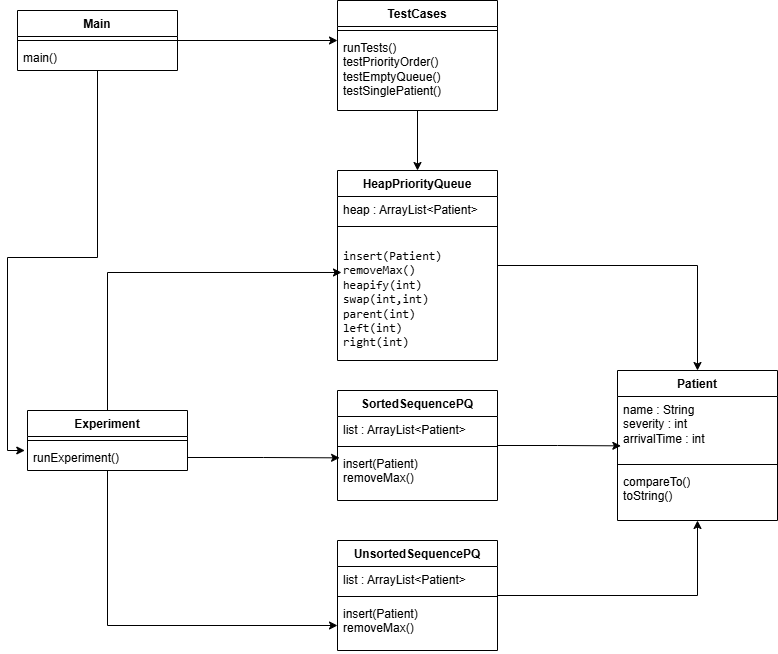

The diagram above was exported from draw.io. Its source (the exported page's mxGraphModel, read from the mxfile embedded in the PNG):
<mxGraphModel dx="786" dy="459" grid="1" gridSize="10" guides="1" tooltips="1" connect="1" arrows="1" fold="1" page="1" pageScale="1" pageWidth="827" pageHeight="1169" math="0" shadow="0">
  <root>
    <mxCell id="0" />
    <mxCell id="1" parent="0" />
    <mxCell id="ve5GMD7U05AULRpLpN_3-2" parent="1" style="swimlane;fontStyle=1;align=center;verticalAlign=top;childLayout=stackLayout;horizontal=1;startSize=26;horizontalStack=0;resizeParent=1;resizeParentMax=0;resizeLast=0;collapsible=1;marginBottom=0;whiteSpace=wrap;html=1;" value="Patient" vertex="1">
      <mxGeometry height="150" width="160" x="640" y="400" as="geometry" />
    </mxCell>
    <mxCell id="ve5GMD7U05AULRpLpN_3-3" parent="ve5GMD7U05AULRpLpN_3-2" style="text;strokeColor=none;fillColor=none;align=left;verticalAlign=top;spacingLeft=4;spacingRight=4;overflow=hidden;rotatable=0;points=[[0,0.5],[1,0.5]];portConstraint=eastwest;whiteSpace=wrap;html=1;" value="name : String&lt;br&gt;severity : int&lt;br&gt;arrivalTime : int" vertex="1">
      <mxGeometry height="64" width="160" y="26" as="geometry" />
    </mxCell>
    <mxCell id="ve5GMD7U05AULRpLpN_3-4" parent="ve5GMD7U05AULRpLpN_3-2" style="line;strokeWidth=1;fillColor=none;align=left;verticalAlign=middle;spacingTop=-1;spacingLeft=3;spacingRight=3;rotatable=0;labelPosition=right;points=[];portConstraint=eastwest;strokeColor=inherit;" value="" vertex="1">
      <mxGeometry height="8" width="160" y="90" as="geometry" />
    </mxCell>
    <mxCell id="ve5GMD7U05AULRpLpN_3-5" parent="ve5GMD7U05AULRpLpN_3-2" style="text;strokeColor=none;fillColor=none;align=left;verticalAlign=top;spacingLeft=4;spacingRight=4;overflow=hidden;rotatable=0;points=[[0,0.5],[1,0.5]];portConstraint=eastwest;whiteSpace=wrap;html=1;" value="compareTo()&lt;br&gt;toString()" vertex="1">
      <mxGeometry height="52" width="160" y="98" as="geometry" />
    </mxCell>
    <mxCell id="ve5GMD7U05AULRpLpN_3-44" edge="1" parent="1" source="ve5GMD7U05AULRpLpN_3-6" style="edgeStyle=orthogonalEdgeStyle;rounded=0;orthogonalLoop=1;jettySize=auto;html=1;entryX=0.5;entryY=0;entryDx=0;entryDy=0;" target="ve5GMD7U05AULRpLpN_3-2">
      <mxGeometry relative="1" as="geometry" />
    </mxCell>
    <mxCell id="ve5GMD7U05AULRpLpN_3-6" parent="1" style="swimlane;fontStyle=1;align=center;verticalAlign=top;childLayout=stackLayout;horizontal=1;startSize=26;horizontalStack=0;resizeParent=1;resizeParentMax=0;resizeLast=0;collapsible=1;marginBottom=0;whiteSpace=wrap;html=1;" value="HeapPriorityQueue" vertex="1">
      <mxGeometry height="190" width="160" x="360" y="200" as="geometry" />
    </mxCell>
    <mxCell id="ve5GMD7U05AULRpLpN_3-7" parent="ve5GMD7U05AULRpLpN_3-6" style="text;strokeColor=none;fillColor=none;align=left;verticalAlign=top;spacingLeft=4;spacingRight=4;overflow=hidden;rotatable=0;points=[[0,0.5],[1,0.5]];portConstraint=eastwest;whiteSpace=wrap;html=1;" value="heap : ArrayList&amp;lt;Patient&amp;gt;" vertex="1">
      <mxGeometry height="26" width="160" y="26" as="geometry" />
    </mxCell>
    <mxCell id="ve5GMD7U05AULRpLpN_3-8" parent="ve5GMD7U05AULRpLpN_3-6" style="line;strokeWidth=1;fillColor=none;align=left;verticalAlign=middle;spacingTop=-1;spacingLeft=3;spacingRight=3;rotatable=0;labelPosition=right;points=[];portConstraint=eastwest;strokeColor=inherit;" value="" vertex="1">
      <mxGeometry height="8" width="160" y="52" as="geometry" />
    </mxCell>
    <mxCell id="ve5GMD7U05AULRpLpN_3-9" parent="ve5GMD7U05AULRpLpN_3-6" style="text;strokeColor=none;fillColor=none;align=left;verticalAlign=top;spacingLeft=4;spacingRight=4;overflow=hidden;rotatable=0;points=[[0,0.5],[1,0.5]];portConstraint=eastwest;whiteSpace=wrap;html=1;" value="&lt;pre class=&quot;overflow-visible! px-0!&quot; data-start=&quot;1091&quot; data-end=&quot;1286&quot;&gt;&lt;div class=&quot;relative w-full mt-4 mb-1&quot;&gt;&lt;div class=&quot;&quot;&gt;&lt;div class=&quot;relative&quot;&gt;&lt;div class=&quot;h-full min-h-0 min-w-0&quot;&gt;&lt;div class=&quot;h-full min-h-0 min-w-0&quot;&gt;&lt;div class=&quot;border border-token-border-light border-radius-3xl corner-superellipse/1.1 rounded-3xl&quot;&gt;&lt;div class=&quot;h-full w-full border-radius-3xl bg-token-bg-elevated-secondary corner-superellipse/1.1 overflow-clip rounded-3xl lxnfua_clipPathFallback&quot;&gt;&lt;div class=&quot;w-full overflow-x-hidden overflow-y-auto pe-11 pt-3&quot;&gt;&lt;div class=&quot;relative z-0 flex max-w-full&quot;&gt;&lt;div id=&quot;code-block-viewer&quot; dir=&quot;ltr&quot; class=&quot;q9tKkq_viewer cm-editor z-10 light:cm-light dark:cm-light flex h-full w-full flex-col items-stretch ͼ5 ͼj&quot;&gt;&lt;div class=&quot;cm-scroller&quot;&gt;&lt;div class=&quot;cm-content q9tKkq_readonly&quot;&gt;insert(Patient)&lt;br&gt;removeMax()&lt;br&gt;heapify(int)&lt;br&gt;swap(int,int)&lt;br&gt;parent(int)&lt;br&gt;left(int)&lt;br&gt;right(int)&lt;/div&gt;&lt;/div&gt;&lt;/div&gt;&lt;/div&gt;&lt;/div&gt;&lt;/div&gt;&lt;/div&gt;&lt;/div&gt;&lt;/div&gt;&lt;div class=&quot;&quot;&gt;&lt;div class=&quot;&quot;&gt;&lt;/div&gt;&lt;/div&gt;&lt;/div&gt;&lt;/div&gt;&lt;/div&gt;&lt;/pre&gt;" vertex="1">
      <mxGeometry height="130" width="160" y="60" as="geometry" />
    </mxCell>
    <mxCell id="ve5GMD7U05AULRpLpN_3-10" parent="1" style="swimlane;fontStyle=1;align=center;verticalAlign=top;childLayout=stackLayout;horizontal=1;startSize=26;horizontalStack=0;resizeParent=1;resizeParentMax=0;resizeLast=0;collapsible=1;marginBottom=0;whiteSpace=wrap;html=1;" value="SortedSequencePQ" vertex="1">
      <mxGeometry height="110" width="160" x="360" y="420" as="geometry" />
    </mxCell>
    <mxCell id="ve5GMD7U05AULRpLpN_3-11" parent="ve5GMD7U05AULRpLpN_3-10" style="text;strokeColor=none;fillColor=none;align=left;verticalAlign=top;spacingLeft=4;spacingRight=4;overflow=hidden;rotatable=0;points=[[0,0.5],[1,0.5]];portConstraint=eastwest;whiteSpace=wrap;html=1;" value="list : ArrayList&amp;lt;Patient&amp;gt;" vertex="1">
      <mxGeometry height="26" width="160" y="26" as="geometry" />
    </mxCell>
    <mxCell id="ve5GMD7U05AULRpLpN_3-12" parent="ve5GMD7U05AULRpLpN_3-10" style="line;strokeWidth=1;fillColor=none;align=left;verticalAlign=middle;spacingTop=-1;spacingLeft=3;spacingRight=3;rotatable=0;labelPosition=right;points=[];portConstraint=eastwest;strokeColor=inherit;" value="" vertex="1">
      <mxGeometry height="8" width="160" y="52" as="geometry" />
    </mxCell>
    <mxCell id="ve5GMD7U05AULRpLpN_3-13" parent="ve5GMD7U05AULRpLpN_3-10" style="text;strokeColor=none;fillColor=none;align=left;verticalAlign=top;spacingLeft=4;spacingRight=4;overflow=hidden;rotatable=0;points=[[0,0.5],[1,0.5]];portConstraint=eastwest;whiteSpace=wrap;html=1;" value="insert(Patient)&lt;br&gt;removeMax()" vertex="1">
      <mxGeometry height="50" width="160" y="60" as="geometry" />
    </mxCell>
    <mxCell id="ve5GMD7U05AULRpLpN_3-46" edge="1" parent="1" source="ve5GMD7U05AULRpLpN_3-14" style="edgeStyle=orthogonalEdgeStyle;rounded=0;orthogonalLoop=1;jettySize=auto;html=1;">
      <mxGeometry relative="1" as="geometry">
        <mxPoint x="720" y="550" as="targetPoint" />
      </mxGeometry>
    </mxCell>
    <mxCell id="ve5GMD7U05AULRpLpN_3-14" parent="1" style="swimlane;fontStyle=1;align=center;verticalAlign=top;childLayout=stackLayout;horizontal=1;startSize=26;horizontalStack=0;resizeParent=1;resizeParentMax=0;resizeLast=0;collapsible=1;marginBottom=0;whiteSpace=wrap;html=1;" value="UnsortedSequencePQ" vertex="1">
      <mxGeometry height="110" width="160" x="360" y="570" as="geometry" />
    </mxCell>
    <mxCell id="ve5GMD7U05AULRpLpN_3-15" parent="ve5GMD7U05AULRpLpN_3-14" style="text;strokeColor=none;fillColor=none;align=left;verticalAlign=top;spacingLeft=4;spacingRight=4;overflow=hidden;rotatable=0;points=[[0,0.5],[1,0.5]];portConstraint=eastwest;whiteSpace=wrap;html=1;" value="list : ArrayList&amp;lt;Patient&amp;gt;" vertex="1">
      <mxGeometry height="26" width="160" y="26" as="geometry" />
    </mxCell>
    <mxCell id="ve5GMD7U05AULRpLpN_3-16" parent="ve5GMD7U05AULRpLpN_3-14" style="line;strokeWidth=1;fillColor=none;align=left;verticalAlign=middle;spacingTop=-1;spacingLeft=3;spacingRight=3;rotatable=0;labelPosition=right;points=[];portConstraint=eastwest;strokeColor=inherit;" value="" vertex="1">
      <mxGeometry height="8" width="160" y="52" as="geometry" />
    </mxCell>
    <mxCell id="ve5GMD7U05AULRpLpN_3-17" parent="ve5GMD7U05AULRpLpN_3-14" style="text;strokeColor=none;fillColor=none;align=left;verticalAlign=top;spacingLeft=4;spacingRight=4;overflow=hidden;rotatable=0;points=[[0,0.5],[1,0.5]];portConstraint=eastwest;whiteSpace=wrap;html=1;" value="insert(Patient)&lt;br&gt;removeMax()" vertex="1">
      <mxGeometry height="50" width="160" y="60" as="geometry" />
    </mxCell>
    <mxCell id="ve5GMD7U05AULRpLpN_3-38" edge="1" parent="1" source="ve5GMD7U05AULRpLpN_3-18" style="edgeStyle=orthogonalEdgeStyle;rounded=0;orthogonalLoop=1;jettySize=auto;html=1;entryX=0.5;entryY=0;entryDx=0;entryDy=0;" target="ve5GMD7U05AULRpLpN_3-6">
      <mxGeometry relative="1" as="geometry" />
    </mxCell>
    <mxCell id="ve5GMD7U05AULRpLpN_3-18" parent="1" style="swimlane;fontStyle=1;align=center;verticalAlign=top;childLayout=stackLayout;horizontal=1;startSize=26;horizontalStack=0;resizeParent=1;resizeParentMax=0;resizeLast=0;collapsible=1;marginBottom=0;whiteSpace=wrap;html=1;" value="TestCases" vertex="1">
      <mxGeometry height="110" width="160" x="360" y="30" as="geometry" />
    </mxCell>
    <mxCell id="ve5GMD7U05AULRpLpN_3-20" parent="ve5GMD7U05AULRpLpN_3-18" style="line;strokeWidth=1;fillColor=none;align=left;verticalAlign=middle;spacingTop=-1;spacingLeft=3;spacingRight=3;rotatable=0;labelPosition=right;points=[];portConstraint=eastwest;strokeColor=inherit;" value="" vertex="1">
      <mxGeometry height="8" width="160" y="26" as="geometry" />
    </mxCell>
    <mxCell id="ve5GMD7U05AULRpLpN_3-21" parent="ve5GMD7U05AULRpLpN_3-18" style="text;strokeColor=none;fillColor=none;align=left;verticalAlign=top;spacingLeft=4;spacingRight=4;overflow=hidden;rotatable=0;points=[[0,0.5],[1,0.5]];portConstraint=eastwest;whiteSpace=wrap;html=1;" value="runTests()&lt;br&gt;testPriorityOrder()&lt;br&gt;testEmptyQueue()&lt;br&gt;testSinglePatient()" vertex="1">
      <mxGeometry height="76" width="160" y="34" as="geometry" />
    </mxCell>
    <mxCell id="ve5GMD7U05AULRpLpN_3-41" edge="1" parent="1" source="ve5GMD7U05AULRpLpN_3-22" style="edgeStyle=orthogonalEdgeStyle;rounded=0;orthogonalLoop=1;jettySize=auto;html=1;entryX=0;entryY=0.5;entryDx=0;entryDy=0;" target="ve5GMD7U05AULRpLpN_3-17">
      <mxGeometry relative="1" as="geometry" />
    </mxCell>
    <mxCell id="ve5GMD7U05AULRpLpN_3-22" parent="1" style="swimlane;fontStyle=1;align=center;verticalAlign=top;childLayout=stackLayout;horizontal=1;startSize=26;horizontalStack=0;resizeParent=1;resizeParentMax=0;resizeLast=0;collapsible=1;marginBottom=0;whiteSpace=wrap;html=1;" value="Experiment" vertex="1">
      <mxGeometry height="60" width="160" x="50" y="440" as="geometry" />
    </mxCell>
    <mxCell id="ve5GMD7U05AULRpLpN_3-24" parent="ve5GMD7U05AULRpLpN_3-22" style="line;strokeWidth=1;fillColor=none;align=left;verticalAlign=middle;spacingTop=-1;spacingLeft=3;spacingRight=3;rotatable=0;labelPosition=right;points=[];portConstraint=eastwest;strokeColor=inherit;" value="" vertex="1">
      <mxGeometry height="8" width="160" y="26" as="geometry" />
    </mxCell>
    <mxCell id="ve5GMD7U05AULRpLpN_3-25" parent="ve5GMD7U05AULRpLpN_3-22" style="text;strokeColor=none;fillColor=none;align=left;verticalAlign=top;spacingLeft=4;spacingRight=4;overflow=hidden;rotatable=0;points=[[0,0.5],[1,0.5]];portConstraint=eastwest;whiteSpace=wrap;html=1;" value="runExperiment()" vertex="1">
      <mxGeometry height="26" width="160" y="34" as="geometry" />
    </mxCell>
    <mxCell id="ve5GMD7U05AULRpLpN_3-26" parent="1" style="swimlane;fontStyle=1;align=center;verticalAlign=top;childLayout=stackLayout;horizontal=1;startSize=26;horizontalStack=0;resizeParent=1;resizeParentMax=0;resizeLast=0;collapsible=1;marginBottom=0;whiteSpace=wrap;html=1;" value="Main" vertex="1">
      <mxGeometry height="60" width="160" x="40" y="40" as="geometry" />
    </mxCell>
    <mxCell id="ve5GMD7U05AULRpLpN_3-28" parent="ve5GMD7U05AULRpLpN_3-26" style="line;strokeWidth=1;fillColor=none;align=left;verticalAlign=middle;spacingTop=-1;spacingLeft=3;spacingRight=3;rotatable=0;labelPosition=right;points=[];portConstraint=eastwest;strokeColor=inherit;" value="" vertex="1">
      <mxGeometry height="8" width="160" y="26" as="geometry" />
    </mxCell>
    <mxCell id="ve5GMD7U05AULRpLpN_3-29" parent="ve5GMD7U05AULRpLpN_3-26" style="text;strokeColor=none;fillColor=none;align=left;verticalAlign=top;spacingLeft=4;spacingRight=4;overflow=hidden;rotatable=0;points=[[0,0.5],[1,0.5]];portConstraint=eastwest;whiteSpace=wrap;html=1;" value="main()" vertex="1">
      <mxGeometry height="26" width="160" y="34" as="geometry" />
    </mxCell>
    <mxCell id="ve5GMD7U05AULRpLpN_3-39" edge="1" parent="1" source="ve5GMD7U05AULRpLpN_3-25" style="edgeStyle=orthogonalEdgeStyle;rounded=0;orthogonalLoop=1;jettySize=auto;html=1;entryX=0.013;entryY=0.147;entryDx=0;entryDy=0;entryPerimeter=0;exitX=1;exitY=0.5;exitDx=0;exitDy=0;" target="ve5GMD7U05AULRpLpN_3-13">
      <mxGeometry relative="1" as="geometry" />
    </mxCell>
    <mxCell id="ve5GMD7U05AULRpLpN_3-40" edge="1" parent="1" source="ve5GMD7U05AULRpLpN_3-22" style="edgeStyle=orthogonalEdgeStyle;rounded=0;orthogonalLoop=1;jettySize=auto;html=1;entryX=0.025;entryY=0.323;entryDx=0;entryDy=0;entryPerimeter=0;" target="ve5GMD7U05AULRpLpN_3-9">
      <mxGeometry relative="1" as="geometry" />
    </mxCell>
    <mxCell id="ve5GMD7U05AULRpLpN_3-42" edge="1" parent="1" source="ve5GMD7U05AULRpLpN_3-26" style="edgeStyle=orthogonalEdgeStyle;rounded=0;orthogonalLoop=1;jettySize=auto;html=1;">
      <mxGeometry relative="1" as="geometry">
        <mxPoint x="360" y="70" as="targetPoint" />
      </mxGeometry>
    </mxCell>
    <mxCell id="ve5GMD7U05AULRpLpN_3-43" edge="1" parent="1" source="ve5GMD7U05AULRpLpN_3-26" style="edgeStyle=orthogonalEdgeStyle;rounded=0;orthogonalLoop=1;jettySize=auto;html=1;entryX=-0.017;entryY=0.231;entryDx=0;entryDy=0;entryPerimeter=0;" target="ve5GMD7U05AULRpLpN_3-25">
      <mxGeometry relative="1" as="geometry" />
    </mxCell>
    <mxCell id="ve5GMD7U05AULRpLpN_3-45" edge="1" parent="1" source="ve5GMD7U05AULRpLpN_3-10" style="edgeStyle=orthogonalEdgeStyle;rounded=0;orthogonalLoop=1;jettySize=auto;html=1;entryX=0.021;entryY=0.771;entryDx=0;entryDy=0;entryPerimeter=0;" target="ve5GMD7U05AULRpLpN_3-3">
      <mxGeometry relative="1" as="geometry" />
    </mxCell>
  </root>
</mxGraphModel>